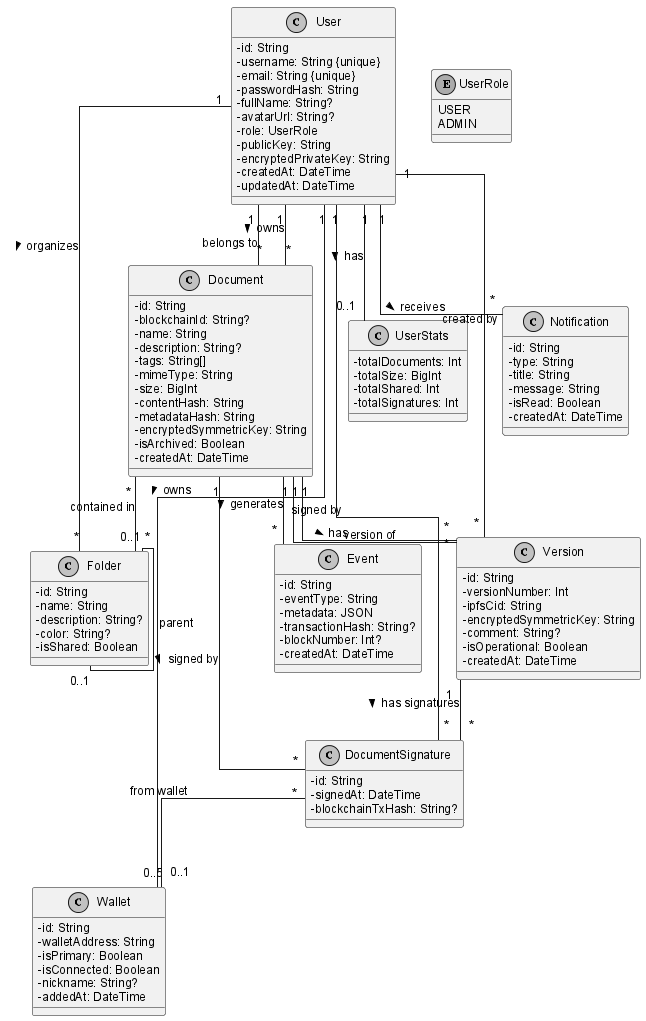

The diagram above was rendered by PlantUML. Its source (embedded in the PNG):
@startuml
!include _structure-style.puml
skinparam classAttributeIconSize 0

class User {
    - id: String
    - username: String {unique}
    - email: String {unique}
    - passwordHash: String
    - fullName: String?
    - avatarUrl: String?
    - role: UserRole
    - publicKey: String
    - encryptedPrivateKey: String
    - createdAt: DateTime
    - updatedAt: DateTime
}

enum UserRole {
    USER
    ADMIN
}

class Wallet {
    - id: String
    - walletAddress: String
    - isPrimary: Boolean
    - isConnected: Boolean
    - nickname: String?
    - addedAt: DateTime
}

class Document {
    - id: String
    - blockchainId: String?
    - name: String
    - description: String?
    - tags: String[]
    - mimeType: String
    - size: BigInt
    - contentHash: String
    - metadataHash: String
    - encryptedSymmetricKey: String
    - isArchived: Boolean
    - createdAt: DateTime
}

class Version {
    - id: String
    - versionNumber: Int
    - ipfsCid: String
    - encryptedSymmetricKey: String
    - comment: String?
    - isOperational: Boolean
    - createdAt: DateTime
}

class DocumentSignature {
    - id: String
    - signedAt: DateTime
    - blockchainTxHash: String?
}

class Folder {
    - id: String
    - name: String
    - description: String?
    - color: String?
    - isShared: Boolean
}

class Event {
    - id: String
    - eventType: String
    - metadata: JSON
    - transactionHash: String?
    - blockNumber: Int?
    - createdAt: DateTime
}

class UserStats {
    - totalDocuments: Int
    - totalSize: BigInt
    - totalShared: Int
    - totalSignatures: Int
}

class Notification {
    - id: String
    - type: String
    - title: String
    - message: String
    - isRead: Boolean
    - createdAt: DateTime
}

User "1" -- "0..5" Wallet : owns >
User "1" -- "*" Document : owns >
User "1" -- "*" Folder : organizes >
User "1" -- "0..1" UserStats : has >
User "1" -- "*" Notification : receives >

Document "*" -- "1" User : belongs to
Document "*" -- "0..1" Folder : contained in
Document "1" -- "*" Version : has >
Document "1" -- "*" DocumentSignature : signed by >
Document "1" -- "*" Event : generates >

Version "*" -- "1" Document : version of
Version "1" -- "*" DocumentSignature : has signatures >
Version "*" -- "1" User : created by

DocumentSignature "*" -- "1" User : signed by
DocumentSignature "*" -- "0..1" Wallet : from wallet

Folder "*" -- "0..1" Folder : parent

@enduml